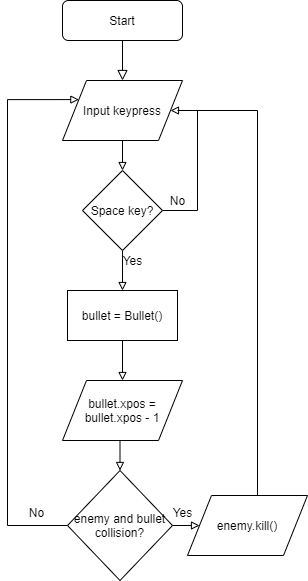

The diagram above was exported from draw.io. Its source (the exported page's mxGraphModel, read from the mxfile embedded in the PNG):
<mxGraphModel dx="781" dy="1215" grid="1" gridSize="10" guides="1" tooltips="1" connect="1" arrows="1" fold="1" page="1" pageScale="1" pageWidth="827" pageHeight="1169" math="0" shadow="0">
  <root>
    <mxCell id="WIyWlLk6GJQsqaUBKTNV-0" />
    <mxCell id="WIyWlLk6GJQsqaUBKTNV-1" parent="WIyWlLk6GJQsqaUBKTNV-0" />
    <mxCell id="WIyWlLk6GJQsqaUBKTNV-2" value="" style="rounded=0;html=1;jettySize=auto;orthogonalLoop=1;fontSize=11;endArrow=block;endFill=0;endSize=8;strokeWidth=1;shadow=0;labelBackgroundColor=none;edgeStyle=orthogonalEdgeStyle;" parent="WIyWlLk6GJQsqaUBKTNV-1" source="WIyWlLk6GJQsqaUBKTNV-3" target="BvIi_TkyZI6nYQOobiQb-21" edge="1">
      <mxGeometry relative="1" as="geometry">
        <mxPoint x="265" y="120" as="targetPoint" />
      </mxGeometry>
    </mxCell>
    <mxCell id="WIyWlLk6GJQsqaUBKTNV-3" value="Start" style="rounded=1;whiteSpace=wrap;html=1;fontSize=12;glass=0;strokeWidth=1;shadow=0;" parent="WIyWlLk6GJQsqaUBKTNV-1" vertex="1">
      <mxGeometry x="205" y="20" width="120" height="40" as="geometry" />
    </mxCell>
    <mxCell id="BvIi_TkyZI6nYQOobiQb-31" style="edgeStyle=orthogonalEdgeStyle;rounded=0;orthogonalLoop=1;jettySize=auto;html=1;entryX=0.5;entryY=0;entryDx=0;entryDy=0;endArrow=block;endFill=0;" edge="1" parent="WIyWlLk6GJQsqaUBKTNV-1" source="BvIi_TkyZI6nYQOobiQb-21" target="BvIi_TkyZI6nYQOobiQb-22">
      <mxGeometry relative="1" as="geometry" />
    </mxCell>
    <mxCell id="BvIi_TkyZI6nYQOobiQb-21" value="Input keypress" style="shape=parallelogram;perimeter=parallelogramPerimeter;whiteSpace=wrap;html=1;" vertex="1" parent="WIyWlLk6GJQsqaUBKTNV-1">
      <mxGeometry x="205" y="100" width="120" height="60" as="geometry" />
    </mxCell>
    <mxCell id="BvIi_TkyZI6nYQOobiQb-29" style="edgeStyle=orthogonalEdgeStyle;rounded=0;orthogonalLoop=1;jettySize=auto;html=1;exitX=0.5;exitY=1;exitDx=0;exitDy=0;endArrow=block;endFill=0;entryX=0.5;entryY=0;entryDx=0;entryDy=0;entryPerimeter=0;" edge="1" parent="WIyWlLk6GJQsqaUBKTNV-1" source="BvIi_TkyZI6nYQOobiQb-22" target="BvIi_TkyZI6nYQOobiQb-45">
      <mxGeometry relative="1" as="geometry">
        <mxPoint x="265" y="310" as="targetPoint" />
      </mxGeometry>
    </mxCell>
    <mxCell id="BvIi_TkyZI6nYQOobiQb-32" style="edgeStyle=orthogonalEdgeStyle;rounded=0;orthogonalLoop=1;jettySize=auto;html=1;endArrow=block;endFill=0;entryX=1;entryY=0.5;entryDx=0;entryDy=0;" edge="1" parent="WIyWlLk6GJQsqaUBKTNV-1" source="BvIi_TkyZI6nYQOobiQb-22" target="BvIi_TkyZI6nYQOobiQb-21">
      <mxGeometry relative="1" as="geometry">
        <mxPoint x="350" y="230" as="targetPoint" />
        <Array as="points">
          <mxPoint x="340" y="230" />
          <mxPoint x="340" y="130" />
        </Array>
      </mxGeometry>
    </mxCell>
    <mxCell id="BvIi_TkyZI6nYQOobiQb-22" value="Space key?" style="rhombus;whiteSpace=wrap;html=1;" vertex="1" parent="WIyWlLk6GJQsqaUBKTNV-1">
      <mxGeometry x="225" y="190" width="80" height="80" as="geometry" />
    </mxCell>
    <mxCell id="BvIi_TkyZI6nYQOobiQb-36" value="No" style="text;html=1;align=center;verticalAlign=middle;resizable=0;points=[];autosize=1;" vertex="1" parent="WIyWlLk6GJQsqaUBKTNV-1">
      <mxGeometry x="305" y="210" width="30" height="20" as="geometry" />
    </mxCell>
    <mxCell id="BvIi_TkyZI6nYQOobiQb-37" value="No" style="text;html=1;align=center;verticalAlign=middle;resizable=0;points=[];autosize=1;" vertex="1" parent="WIyWlLk6GJQsqaUBKTNV-1">
      <mxGeometry x="147.5" y="515" width="62.5" height="33" as="geometry" />
    </mxCell>
    <mxCell id="BvIi_TkyZI6nYQOobiQb-38" value="Yes" style="text;html=1;align=center;verticalAlign=middle;resizable=0;points=[];autosize=1;" vertex="1" parent="WIyWlLk6GJQsqaUBKTNV-1">
      <mxGeometry x="260" y="270" width="30" height="20" as="geometry" />
    </mxCell>
    <mxCell id="BvIi_TkyZI6nYQOobiQb-48" style="edgeStyle=orthogonalEdgeStyle;rounded=0;orthogonalLoop=1;jettySize=auto;html=1;exitX=0.5;exitY=1;exitDx=0;exitDy=0;entryX=0.5;entryY=0;entryDx=0;entryDy=0;endArrow=block;endFill=0;" edge="1" parent="WIyWlLk6GJQsqaUBKTNV-1" source="BvIi_TkyZI6nYQOobiQb-45" target="BvIi_TkyZI6nYQOobiQb-47">
      <mxGeometry relative="1" as="geometry" />
    </mxCell>
    <mxCell id="BvIi_TkyZI6nYQOobiQb-45" value="bullet = Bullet()" style="rounded=0;whiteSpace=wrap;html=1;" vertex="1" parent="WIyWlLk6GJQsqaUBKTNV-1">
      <mxGeometry x="210" y="310" width="110" height="50" as="geometry" />
    </mxCell>
    <mxCell id="BvIi_TkyZI6nYQOobiQb-50" style="edgeStyle=orthogonalEdgeStyle;rounded=0;orthogonalLoop=1;jettySize=auto;html=1;exitX=0.5;exitY=1;exitDx=0;exitDy=0;entryX=0.5;entryY=0;entryDx=0;entryDy=0;endArrow=block;endFill=0;" edge="1" parent="WIyWlLk6GJQsqaUBKTNV-1" source="BvIi_TkyZI6nYQOobiQb-47" target="BvIi_TkyZI6nYQOobiQb-49">
      <mxGeometry relative="1" as="geometry" />
    </mxCell>
    <mxCell id="BvIi_TkyZI6nYQOobiQb-47" value="bullet.xpos = bullet.xpos - 1" style="shape=parallelogram;perimeter=parallelogramPerimeter;whiteSpace=wrap;html=1;" vertex="1" parent="WIyWlLk6GJQsqaUBKTNV-1">
      <mxGeometry x="205" y="400" width="120" height="60" as="geometry" />
    </mxCell>
    <mxCell id="BvIi_TkyZI6nYQOobiQb-52" style="edgeStyle=orthogonalEdgeStyle;rounded=0;orthogonalLoop=1;jettySize=auto;html=1;exitX=1;exitY=0.5;exitDx=0;exitDy=0;entryX=0;entryY=0.5;entryDx=0;entryDy=0;endArrow=block;endFill=0;" edge="1" parent="WIyWlLk6GJQsqaUBKTNV-1" source="BvIi_TkyZI6nYQOobiQb-49" target="BvIi_TkyZI6nYQOobiQb-51">
      <mxGeometry relative="1" as="geometry" />
    </mxCell>
    <mxCell id="BvIi_TkyZI6nYQOobiQb-53" style="edgeStyle=orthogonalEdgeStyle;rounded=0;orthogonalLoop=1;jettySize=auto;html=1;exitX=0;exitY=0.5;exitDx=0;exitDy=0;entryX=0;entryY=0.25;entryDx=0;entryDy=0;endArrow=block;endFill=0;" edge="1" parent="WIyWlLk6GJQsqaUBKTNV-1" source="BvIi_TkyZI6nYQOobiQb-49" target="BvIi_TkyZI6nYQOobiQb-21">
      <mxGeometry relative="1" as="geometry">
        <Array as="points">
          <mxPoint x="150" y="545" />
          <mxPoint x="150" y="119" />
        </Array>
      </mxGeometry>
    </mxCell>
    <mxCell id="BvIi_TkyZI6nYQOobiQb-49" value="enemy and bullet collision?" style="rhombus;whiteSpace=wrap;html=1;" vertex="1" parent="WIyWlLk6GJQsqaUBKTNV-1">
      <mxGeometry x="210" y="490" width="105" height="110" as="geometry" />
    </mxCell>
    <mxCell id="BvIi_TkyZI6nYQOobiQb-54" style="edgeStyle=orthogonalEdgeStyle;rounded=0;orthogonalLoop=1;jettySize=auto;html=1;endArrow=none;endFill=0;" edge="1" parent="WIyWlLk6GJQsqaUBKTNV-1" source="BvIi_TkyZI6nYQOobiQb-51">
      <mxGeometry relative="1" as="geometry">
        <mxPoint x="320" y="130" as="targetPoint" />
        <Array as="points">
          <mxPoint x="400" y="130" />
        </Array>
      </mxGeometry>
    </mxCell>
    <mxCell id="BvIi_TkyZI6nYQOobiQb-51" value="enemy.kill()" style="shape=parallelogram;perimeter=parallelogramPerimeter;whiteSpace=wrap;html=1;" vertex="1" parent="WIyWlLk6GJQsqaUBKTNV-1">
      <mxGeometry x="330" y="515" width="120" height="60" as="geometry" />
    </mxCell>
    <mxCell id="BvIi_TkyZI6nYQOobiQb-55" value="Yes" style="text;html=1;align=center;verticalAlign=middle;resizable=0;points=[];autosize=1;" vertex="1" parent="WIyWlLk6GJQsqaUBKTNV-1">
      <mxGeometry x="310" y="521.5" width="30" height="20" as="geometry" />
    </mxCell>
  </root>
</mxGraphModel>